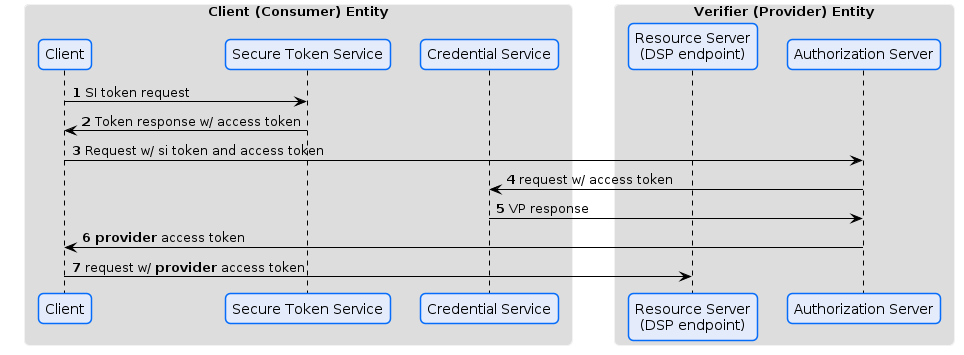

The diagram above was rendered by PlantUML. Its source (embedded in the PNG):
@startuml
!pragma layout smetana




skinparam sequence {
ArrowColor Black
LifeLineBorderColor 000000
LifeLineBackgroundColor #A9DCDF
}

skinparam roundCorner 10

skinparam ArrowColor #000000
skinparam ArrowHeadColor #000000
skinparam LifeLineBackgroundColor #747C94


skinparam CloudBackgroundColor #F4F5F9
skinparam CloudBorderColor  #98A3AB
skinparam CloudFontColor  Black

skinparam ArtifactBackgroundColor #F4F5F9
skinparam ArtifactBorderColor #98A3AB

skinparam ComponentBackgroundColor #E4EBFA
skinparam ComponentBorderColor #066DFA
skinparam ComponentFontColor Black

skinparam DatabaseBackgroundColor #CFFBDE
skinparam DatabaseBorderColor #24DCC1
skinparam DatabaseFontColor Black

skinparam ParticipantBorderColor #066DFA
skinparam ParticipantBackgroundColor #E4EBFA
skinparam SequenceGroupBorderColor #DADADA
skinparam SequenceGroupHeaderFontColor #000000
skinparam BoxPadding 20
skinparam ParticipantPadding 10

skinparam AgentBackgroundColor White
skinparam AgentBackgroundColor #E4EBFA
skinparam AgentBorderColor #066DFA
skinparam noteBorderColor FEF3BF
skinparam SequenceBoxBorderColor F2F2F2
skinparam shadowing false
skinparam AgentBorderThickness 1

skinparam NoteBackgroundColor FEFFDD

skinparam FrameBackgroundColor #F4F5F9
skinparam FrameBorderColor #F4F5F9
skinparam FrameFontColor #747C94

skinparam ActivityBackgroundColor #E4EBFA

skinparam StateBackgroundColor #E4EBFA
skinparam StateBorderColor #066DFA
skinparam StateStartColor #066DFA
skinparam StateEndColor #066DFA
skinparam StateFontSize 12

skinparam ActivityBackgroundColor #E4EBFA
skinparam ActivityBorderColor #066DFA
skinparam ActivityEndColor #066DFA
skinparam ActivityStartColor #066DFA
skinparam ActivityDiamondBackgroundColor #F4F5F9
skinparam ActivityDiamondBorderColor #066DFA

skinparam PartitionBackgroundColor #F4F5F9
skinparam PartitionBorderColor #747C94
skinparam PartitionFontColor #747C94

skinparam ClassAttributeFontColor Black
skinparam ClassBorderColor #066DFA
skinparam ClassBackgroundColor #E4EBFA

autonumber

box "Client (Consumer) Entity"
participant "Client" as C
participant "Secure Token Service" as STS
participant "Credential Service" as CS
end box

box "Verifier (Provider) Entity"
participant "Resource Server\n(DSP endpoint)" as RS
participant "Authorization Server" as AS
end box

C -> STS: SI token request
STS -> C: Token response w/ access token

C-> AS: Request w/ si token and access token

AS-> CS: request w/ access token
CS ->AS: VP response

AS -> C: <b>provider</b> access token

C-> RS: request w/ <b>provider</b> access token
@enduml